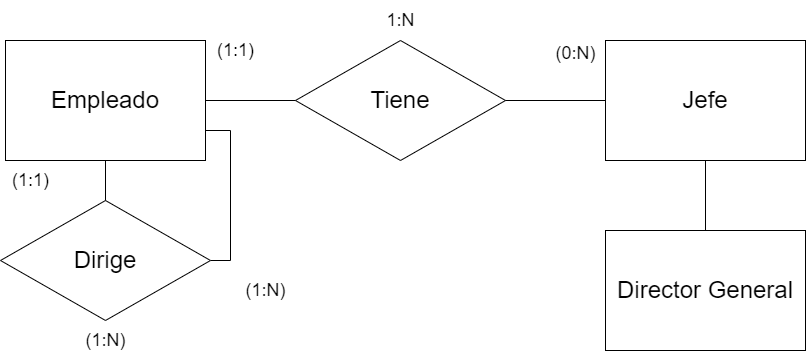

The diagram above was exported from draw.io. Its source (the exported page's mxGraphModel, read from the mxfile embedded in the PNG):
<mxGraphModel dx="1018" dy="753" grid="1" gridSize="10" guides="1" tooltips="1" connect="1" arrows="1" fold="1" page="1" pageScale="1" pageWidth="850" pageHeight="1100" math="0" shadow="0" extFonts="Permanent Marker^https://fonts.googleapis.com/css?family=Permanent+Marker">
  <root>
    <mxCell id="0" />
    <mxCell id="1" parent="0" />
    <mxCell id="qkPU0WN3MBVB0kJu1MMR-1" value="&lt;font style=&quot;font-size: 24px;&quot;&gt;Empleado&lt;/font&gt;" style="rounded=0;whiteSpace=wrap;html=1;" vertex="1" parent="1">
      <mxGeometry x="40" y="320" width="200" height="120" as="geometry" />
    </mxCell>
    <mxCell id="qkPU0WN3MBVB0kJu1MMR-3" value="&lt;font style=&quot;font-size: 24px;&quot;&gt;Tiene&lt;/font&gt;" style="rhombus;whiteSpace=wrap;html=1;" vertex="1" parent="1">
      <mxGeometry x="330" y="320" width="210" height="120" as="geometry" />
    </mxCell>
    <mxCell id="qkPU0WN3MBVB0kJu1MMR-6" value="" style="endArrow=none;html=1;rounded=0;exitX=1;exitY=0.5;exitDx=0;exitDy=0;entryX=0;entryY=0.5;entryDx=0;entryDy=0;" edge="1" parent="1" source="qkPU0WN3MBVB0kJu1MMR-1" target="qkPU0WN3MBVB0kJu1MMR-3">
      <mxGeometry width="50" height="50" relative="1" as="geometry">
        <mxPoint x="400" y="430" as="sourcePoint" />
        <mxPoint x="320" y="380" as="targetPoint" />
      </mxGeometry>
    </mxCell>
    <mxCell id="qkPU0WN3MBVB0kJu1MMR-11" value="&lt;font style=&quot;font-size: 18px;&quot;&gt;(1:1)&lt;/font&gt;" style="text;html=1;align=center;verticalAlign=middle;resizable=0;points=[];autosize=1;strokeColor=none;fillColor=none;" vertex="1" parent="1">
      <mxGeometry x="240" y="310" width="60" height="40" as="geometry" />
    </mxCell>
    <mxCell id="qkPU0WN3MBVB0kJu1MMR-14" value="&lt;font style=&quot;font-size: 18px;&quot;&gt;1:N&lt;/font&gt;" style="text;html=1;align=center;verticalAlign=middle;resizable=0;points=[];autosize=1;strokeColor=none;fillColor=none;" vertex="1" parent="1">
      <mxGeometry x="410" y="280" width="50" height="40" as="geometry" />
    </mxCell>
    <mxCell id="qkPU0WN3MBVB0kJu1MMR-24" value="" style="endArrow=none;html=1;rounded=0;entryX=1;entryY=0.5;entryDx=0;entryDy=0;" edge="1" parent="1" target="qkPU0WN3MBVB0kJu1MMR-3">
      <mxGeometry width="50" height="50" relative="1" as="geometry">
        <mxPoint x="640" y="380" as="sourcePoint" />
        <mxPoint x="530" y="440" as="targetPoint" />
      </mxGeometry>
    </mxCell>
    <mxCell id="qkPU0WN3MBVB0kJu1MMR-27" value="&lt;font style=&quot;font-size: 24px;&quot;&gt;Jefe&lt;/font&gt;" style="rounded=0;whiteSpace=wrap;html=1;" vertex="1" parent="1">
      <mxGeometry x="640" y="320" width="200" height="120" as="geometry" />
    </mxCell>
    <mxCell id="qkPU0WN3MBVB0kJu1MMR-28" value="&lt;font style=&quot;font-size: 24px;&quot;&gt;Director General&lt;/font&gt;" style="rounded=0;whiteSpace=wrap;html=1;" vertex="1" parent="1">
      <mxGeometry x="640" y="510" width="200" height="120" as="geometry" />
    </mxCell>
    <mxCell id="qkPU0WN3MBVB0kJu1MMR-31" value="&lt;span style=&quot;font-size: 18px;&quot;&gt;(0:N)&lt;/span&gt;" style="text;html=1;align=center;verticalAlign=middle;resizable=0;points=[];autosize=1;strokeColor=none;fillColor=none;" vertex="1" parent="1">
      <mxGeometry x="580" y="313" width="60" height="40" as="geometry" />
    </mxCell>
    <mxCell id="qkPU0WN3MBVB0kJu1MMR-33" value="&lt;span style=&quot;font-size: 18px;&quot;&gt;(1:1)&lt;/span&gt;" style="text;html=1;align=center;verticalAlign=middle;resizable=0;points=[];autosize=1;strokeColor=none;fillColor=none;" vertex="1" parent="1">
      <mxGeometry x="35" y="440" width="60" height="40" as="geometry" />
    </mxCell>
    <mxCell id="qkPU0WN3MBVB0kJu1MMR-34" value="&lt;span style=&quot;font-size: 18px;&quot;&gt;(1:N)&lt;/span&gt;" style="text;html=1;align=center;verticalAlign=middle;resizable=0;points=[];autosize=1;strokeColor=none;fillColor=none;" vertex="1" parent="1">
      <mxGeometry x="110" y="600" width="60" height="40" as="geometry" />
    </mxCell>
    <mxCell id="qkPU0WN3MBVB0kJu1MMR-35" value="&lt;span style=&quot;font-size: 18px;&quot;&gt;(1:N)&lt;/span&gt;" style="text;html=1;align=center;verticalAlign=middle;resizable=0;points=[];autosize=1;strokeColor=none;fillColor=none;" vertex="1" parent="1">
      <mxGeometry x="270" y="550" width="60" height="40" as="geometry" />
    </mxCell>
    <mxCell id="qkPU0WN3MBVB0kJu1MMR-39" style="edgeStyle=orthogonalEdgeStyle;rounded=0;orthogonalLoop=1;jettySize=auto;html=1;exitX=1;exitY=0.5;exitDx=0;exitDy=0;entryX=1;entryY=0.75;entryDx=0;entryDy=0;endArrow=none;endFill=0;" edge="1" parent="1" source="qkPU0WN3MBVB0kJu1MMR-30" target="qkPU0WN3MBVB0kJu1MMR-1">
      <mxGeometry relative="1" as="geometry" />
    </mxCell>
    <mxCell id="qkPU0WN3MBVB0kJu1MMR-30" value="&lt;font style=&quot;font-size: 24px;&quot;&gt;Dirige&lt;/font&gt;" style="rhombus;whiteSpace=wrap;html=1;" vertex="1" parent="1">
      <mxGeometry x="35" y="480" width="210" height="120" as="geometry" />
    </mxCell>
    <mxCell id="qkPU0WN3MBVB0kJu1MMR-37" value="" style="endArrow=none;html=1;rounded=0;entryX=0.5;entryY=1;entryDx=0;entryDy=0;exitX=0.5;exitY=0;exitDx=0;exitDy=0;" edge="1" parent="1" source="qkPU0WN3MBVB0kJu1MMR-28" target="qkPU0WN3MBVB0kJu1MMR-27">
      <mxGeometry width="50" height="50" relative="1" as="geometry">
        <mxPoint x="430" y="520" as="sourcePoint" />
        <mxPoint x="480" y="470" as="targetPoint" />
      </mxGeometry>
    </mxCell>
    <mxCell id="qkPU0WN3MBVB0kJu1MMR-38" value="" style="endArrow=none;html=1;rounded=0;entryX=0.5;entryY=1;entryDx=0;entryDy=0;exitX=0.5;exitY=0;exitDx=0;exitDy=0;" edge="1" parent="1" source="qkPU0WN3MBVB0kJu1MMR-30" target="qkPU0WN3MBVB0kJu1MMR-1">
      <mxGeometry width="50" height="50" relative="1" as="geometry">
        <mxPoint x="430" y="520" as="sourcePoint" />
        <mxPoint x="480" y="470" as="targetPoint" />
      </mxGeometry>
    </mxCell>
  </root>
</mxGraphModel>